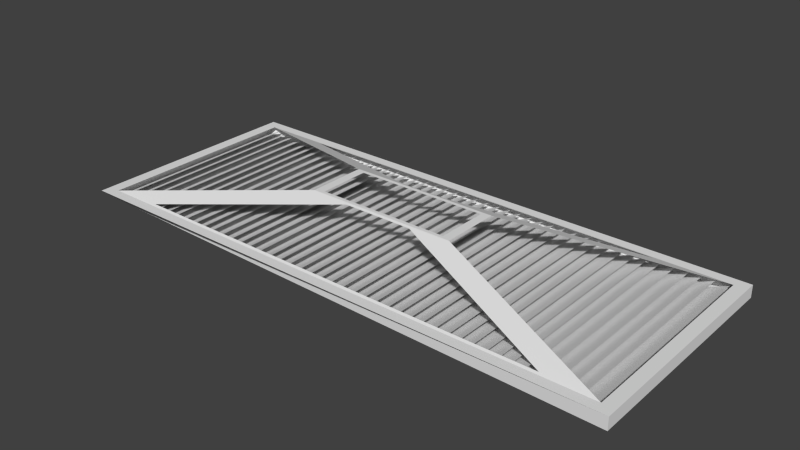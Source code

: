 # Source: grabby_stuff3.blend  (saved by Blender 2.75.0; exported with 4.5.12 LTS)
import bpy
from mathutils import Matrix  # noqa: F401  (used for matrix-valued properties, if any)

bpy.ops.wm.read_factory_settings(use_empty=True)
scene = bpy.context.scene
scene.name = 'Scene'

# ---- collections
col_collection_1 = bpy.data.collections.new('Collection 1'); scene.collection.children.link(col_collection_1)

# ---- materials (node trees are filled in below, after node groups)
mat_material = bpy.data.materials.new('Material')
mat_material.alpha_threshold = 0.0
mat_material.use_transparent_shadow = False
mat_material.roughness = 0.5
mat_material.line_color = (0.0, 0.0, 0.0, 1.0)

# ---- material node trees

# ---- world
world_world = bpy.data.worlds.new('World'); scene.world = world_world
world_world.color = (0.05088, 0.05088, 0.05088)
world_world.use_sun_shadow = False
world_world.sun_shadow_jitter_overblur = 0.0
world_world.cycles.sampling_method = 'MANUAL'
world_world.cycles.sample_map_resolution = 256

# ---- meshes
me_cube = bpy.data.meshes.new('Cube')
me_cube.from_pydata([(0.9562, 0.9111, -1.0), (0.9562, -0.9111, -1.0), (-0.9562, -0.9111, -1.0), (-0.9562, 0.9111, -1.0), (1.0, 1.0, 1.0), (1.0, -1.0, 1.0), (-1.0, -0.8865, 1.0), (-1.0, 0.922, 1.0), (1.0, 1.0, -1.0), (1.0, -1.0, -1.0), (-1.0, 1.0, -1.0), (-1.0, -1.0, -1.0), (0.2729, 0.26, -6.085), (0.2729, -0.26, -6.085), (-0.2729, 0.26, -6.085), (-0.2729, -0.26, -6.085), (-0.7022, 0.8829, -1.221), (0.7022, 0.8829, -1.221), (-0.07815, 0.2883, -5.865), (0.07815, 0.2883, -5.865), (0.7669, -0.8901, -1.164), (-0.7669, -0.8901, -1.164), (0.1278, -0.2811, -5.921), (-0.1278, -0.2811, -5.921), (0.2407, 0.2279, -6.085), (-0.2407, 0.2279, -6.085), (0.2407, -0.2279, -6.085), (-0.2407, -0.2279, -6.085), (-0.9182, -0.9077, -0.7491), (-0.9182, 0.9008, -0.7491), (-0.9182, -1.023, -0.7491), (-0.9182, 0.9765, -0.7491), (-0.9591, -0.8865, 1.0), (-0.9591, 0.922, 1.0), (-0.8774, -0.9077, -0.7491), (-0.8774, 0.9008, -0.7491), (-0.9175, -0.8865, 1.0), (-0.9175, 0.922, 1.0), (-0.8357, -0.9077, -0.7491), (-0.8357, 0.9008, -0.7491), (-0.8714, -0.8865, 1.0), (-0.8714, 0.922, 1.0), (-0.7896, -0.9077, -0.7491), (-0.7896, 0.9008, -0.7491), (-0.8276, -0.8865, 1.0), (-0.8276, 0.922, 1.0), (-0.7458, -0.9077, -0.7491), (-0.7458, 0.9008, -0.7491), (-0.7867, -0.8865, 1.0), (-0.7867, 0.922, 1.0), (-0.7049, -0.9077, -0.7491), (-0.7049, 0.9008, -0.7491), (-0.7451, -0.8865, 1.0), (-0.7451, 0.922, 1.0), (-0.6633, -0.9077, -0.7491), (-0.6633, 0.9008, -0.7491), (-0.699, -0.8865, 1.0), (-0.699, 0.922, 1.0), (-0.6172, -0.9077, -0.7491), (-0.6172, 0.9008, -0.7491), (-0.6529, -0.8865, 1.0), (-0.6529, 0.922, 1.0), (-0.5712, -0.9077, -0.7491), (-0.5712, 0.9008, -0.7491), (-0.612, -0.8865, 1.0), (-0.612, 0.922, 1.0), (-0.5303, -0.9077, -0.7491), (-0.5303, 0.9008, -0.7491), (-0.5704, -0.8865, 1.0), (-0.5704, 0.922, 1.0), (-0.4887, -0.9077, -0.7491), (-0.4887, 0.9008, -0.7491), (-0.5243, -0.8865, 1.0), (-0.5243, 0.922, 1.0), (-0.4426, -0.9077, -0.7491), (-0.4426, 0.9008, -0.7491), (-0.4805, -0.8865, 1.0), (-0.4805, 0.922, 1.0), (-0.3988, -0.9077, -0.7491), (-0.3988, 0.9008, -0.7491), (-0.4396, -0.8865, 1.0), (-0.4396, 0.922, 1.0), (-0.3579, -0.9077, -0.7491), (-0.3579, 0.9008, -0.7491), (-0.398, -0.8865, 1.0), (-0.398, 0.922, 1.0), (-0.3162, -0.9077, -0.7491), (-0.3162, 0.9008, -0.7491), (-0.3519, -0.8865, 1.0), (-0.3519, 0.922, 1.0), (-0.2701, -0.9077, -0.7491), (-0.2701, 0.9008, -0.7491), (-0.3048, -0.8865, 1.0), (-0.3048, 0.922, 1.0), (-0.2231, -0.9077, -0.7491), (-0.2231, 0.9008, -0.7491), (-0.264, -0.8865, 1.0), (-0.264, 0.922, 1.0), (-0.1822, -0.9077, -0.7491), (-0.1822, 0.9008, -0.7491), (-0.2223, -0.8865, 1.0), (-0.2223, 0.922, 1.0), (-0.1406, -0.9077, -0.7491), (-0.1406, 0.9008, -0.7491), (-0.1762, -0.8865, 1.0), (-0.1762, 0.922, 1.0), (-0.09448, -0.9077, -0.7491), (-0.09448, 0.9008, -0.7491), (-0.1324, -0.8865, 1.0), (-0.1324, 0.922, 1.0), (-0.05067, -0.9077, -0.7491), (-0.05067, 0.9008, -0.7491), (-0.09154, -0.8865, 1.0), (-0.09154, 0.922, 1.0), (-0.009777, -0.9077, -0.7491), (-0.009777, 0.9008, -0.7491), (-0.0499, -0.8865, 1.0), (-0.0499, 0.922, 1.0), (0.03186, -0.9077, -0.7491), (0.03186, 0.9008, -0.7491), (-0.003822, -0.8865, 1.0), (-0.003821, 0.922, 1.0), (0.07794, -0.9077, -0.7491), (0.07794, 0.9008, -0.7491), (0.04222, -0.8865, 1.0), (0.04222, 0.922, 1.0), (0.124, -0.9077, -0.7491), (0.124, 0.9008, -0.7491), (0.0831, -0.8865, 1.0), (0.0831, 0.922, 1.0), (0.1649, -0.9077, -0.7491), (0.1649, 0.9008, -0.7491), (0.1247, -0.8865, 1.0), (0.1247, 0.922, 1.0), (0.2065, -0.9077, -0.7491), (0.2065, 0.9008, -0.7491), (0.1708, -0.8865, 1.0), (0.1708, 0.922, 1.0), (0.2526, -0.9077, -0.7491), (0.2526, 0.9008, -0.7491), (0.2146, -0.8865, 1.0), (0.2146, 0.922, 1.0), (0.2964, -0.9077, -0.7491), (0.2964, 0.9008, -0.7491), (0.2555, -0.8865, 1.0), (0.2555, 0.922, 1.0), (0.3373, -0.9077, -0.7491), (0.3373, 0.9008, -0.7491), (0.2972, -0.8865, 1.0), (0.2972, 0.922, 1.0), (0.3789, -0.9077, -0.7491), (0.3789, 0.9008, -0.7491), (0.3432, -0.8865, 1.0), (0.3432, 0.922, 1.0), (0.425, -0.9077, -0.7491), (0.425, 0.9008, -0.7491), (0.3889, -0.8865, 1.0), (0.3889, 0.922, 1.0), (0.4707, -0.9077, -0.7491), (0.4707, 0.9008, -0.7491), (0.4298, -0.8865, 1.0), (0.4298, 0.922, 1.0), (0.5116, -0.9077, -0.7491), (0.5116, 0.9008, -0.7491), (0.4714, -0.8865, 1.0), (0.4714, 0.922, 1.0), (0.5532, -0.9077, -0.7491), (0.5532, 0.9008, -0.7491), (0.5175, -0.8865, 1.0), (0.5175, 0.922, 1.0), (0.5993, -0.9077, -0.7491), (0.5993, 0.9008, -0.7491), (0.5613, -0.8865, 1.0), (0.5613, 0.922, 1.0), (0.6431, -0.9077, -0.7491), (0.6431, 0.9008, -0.7491), (0.6022, -0.8865, 1.0), (0.6022, 0.922, 1.0), (0.684, -0.9077, -0.7491), (0.684, 0.9008, -0.7491), (0.6439, -0.8865, 1.0), (0.6439, 0.922, 1.0), (0.7256, -0.9077, -0.7491), (0.7256, 0.9008, -0.7491), (0.6899, -0.8865, 1.0), (0.6899, 0.922, 1.0), (0.7717, -0.9077, -0.7491), (0.7717, 0.9008, -0.7491), (0.736, -0.8865, 1.0), (0.736, 0.922, 1.0), (0.8177, -0.9077, -0.7491), (0.8177, 0.9008, -0.7491), (0.7769, -0.8865, 1.0), (0.7769, 0.922, 1.0), (0.8586, -0.9077, -0.7491), (0.8586, 0.9008, -0.7491), (0.8185, -0.8865, 1.0), (0.8185, 0.922, 1.0), (0.9003, -0.9077, -0.7491), (0.9003, 0.9008, -0.7491), (0.8646, -0.8865, 1.0), (0.8646, 0.922, 1.0), (0.9463, -0.9077, -0.7491), (0.9463, 0.9008, -0.7491), (0.9084, -0.8865, 1.0), (0.9084, 0.922, 1.0), (0.9902, -0.9077, -0.7491), (0.9902, 0.9008, -0.7491)], [(30, 31)], [(4, 7, 6, 5), (8, 4, 5, 9), (9, 5, 6, 11), (11, 6, 7, 10), (4, 8, 10, 7), (10, 8, 0, 3), (11, 2, 1, 9), (16, 17, 0, 3), (19, 18, 14, 12), (17, 19, 12, 0), (18, 16, 3, 14), (20, 21, 2, 1), (21, 23, 15, 2), (22, 20, 1, 13), (23, 22, 13, 15), (10, 3, 2, 11), (8, 9, 1, 0), (25, 24, 12, 14), (26, 27, 15, 13), (24, 26, 13, 12), (27, 25, 14, 15), (7, 6, 28, 29), (33, 32, 34, 35), (37, 36, 38, 39), (41, 40, 42, 43), (45, 44, 46, 47), (49, 48, 50, 51), (53, 52, 54, 55), (57, 56, 58, 59), (61, 60, 62, 63), (65, 64, 66, 67), (69, 68, 70, 71), (73, 72, 74, 75), (77, 76, 78, 79), (81, 80, 82, 83), (85, 84, 86, 87), (89, 88, 90, 91), (93, 92, 94, 95), (97, 96, 98, 99), (101, 100, 102, 103), (105, 104, 106, 107), (109, 108, 110, 111), (113, 112, 114, 115), (117, 116, 118, 119), (121, 120, 122, 123), (125, 124, 126, 127), (129, 128, 130, 131), (133, 132, 134, 135), (137, 136, 138, 139), (141, 140, 142, 143), (145, 144, 146, 147), (149, 148, 150, 151), (153, 152, 154, 155), (157, 156, 158, 159), (161, 160, 162, 163), (165, 164, 166, 167), (169, 168, 170, 171), (173, 172, 174, 175), (177, 176, 178, 179), (181, 180, 182, 183), (185, 184, 186, 187), (189, 188, 190, 191), (193, 192, 194, 195), (197, 196, 198, 199), (201, 200, 202, 203), (205, 204, 206, 207)])
me_cube.materials.append(mat_material)
me_cube.use_remesh_preserve_volume = False
me_cube.use_remesh_preserve_attributes = False
me_cube.use_mirror_vertex_groups = False
me_cube.update()

# ---- objects
ob_cube = bpy.data.objects.new('Cube', me_cube)

# ---- transforms, parenting, visibility, modifiers, constraints
ob_cube.location = (0.0, 0.0, 0.0)
ob_cube.scale = (3.662, 1.512, -0.08019)
ob_cube.lock_rotations_4d = False
ob_cube.empty_display_type = 'ARROWS'
ob_cube.lineart.crease_threshold = 0.0

# ---- collection membership
col_collection_1.objects.link(ob_cube)

# ---- scene / render settings (as saved in the file)
scene.frame_start = 1; scene.frame_end = 250; scene.frame_set(1)
scene.render.engine = 'BLENDER_EEVEE_NEXT'
scene.render.resolution_percentage = 50
scene.render.dither_intensity = 0.0
scene.cycles.use_denoising = False
scene.cycles.samples = 10
scene.cycles.sampling_pattern = 'TABULATED_SOBOL'
scene.cycles.light_sampling_threshold = 0.0
scene.cycles.use_adaptive_sampling = False
scene.cycles.use_light_tree = False
scene.cycles.blur_glossy = 0.0
scene.cycles.pixel_filter_type = 'GAUSSIAN'
scene.cycles.sample_clamp_indirect = 0.0
scene.view_settings.view_transform = 'Standard'
bpy.context.view_layer.update()

# ---- added for rendering (the .blend has no active camera and no usable light): camera, sun
cam_auto = bpy.data.cameras.new('AutoCamera')
cam_auto.lens = 50.0
cam_auto.sensor_width = 36.0
cam_auto.clip_end = 1000.0
ob_auto_camera = bpy.data.objects.new('AutoCamera', cam_auto)
scene.collection.objects.link(ob_auto_camera)
ob_auto_camera.location = (7.36247, -8.8527, 6.09387)
ob_auto_camera.rotation_euler = (1.09748, -7.21219e-08, 0.694738)
scene.camera = ob_auto_camera
light_auto_sun = bpy.data.lights.new('AutoSun', 'SUN')
light_auto_sun.energy = 3.0
light_auto_sun.angle = 0.0523599
ob_auto_sun = bpy.data.objects.new('AutoSun', light_auto_sun)
scene.collection.objects.link(ob_auto_sun)
ob_auto_sun.rotation_euler = (0.872665, 0.174533, 0.523599)
bpy.context.view_layer.update()
